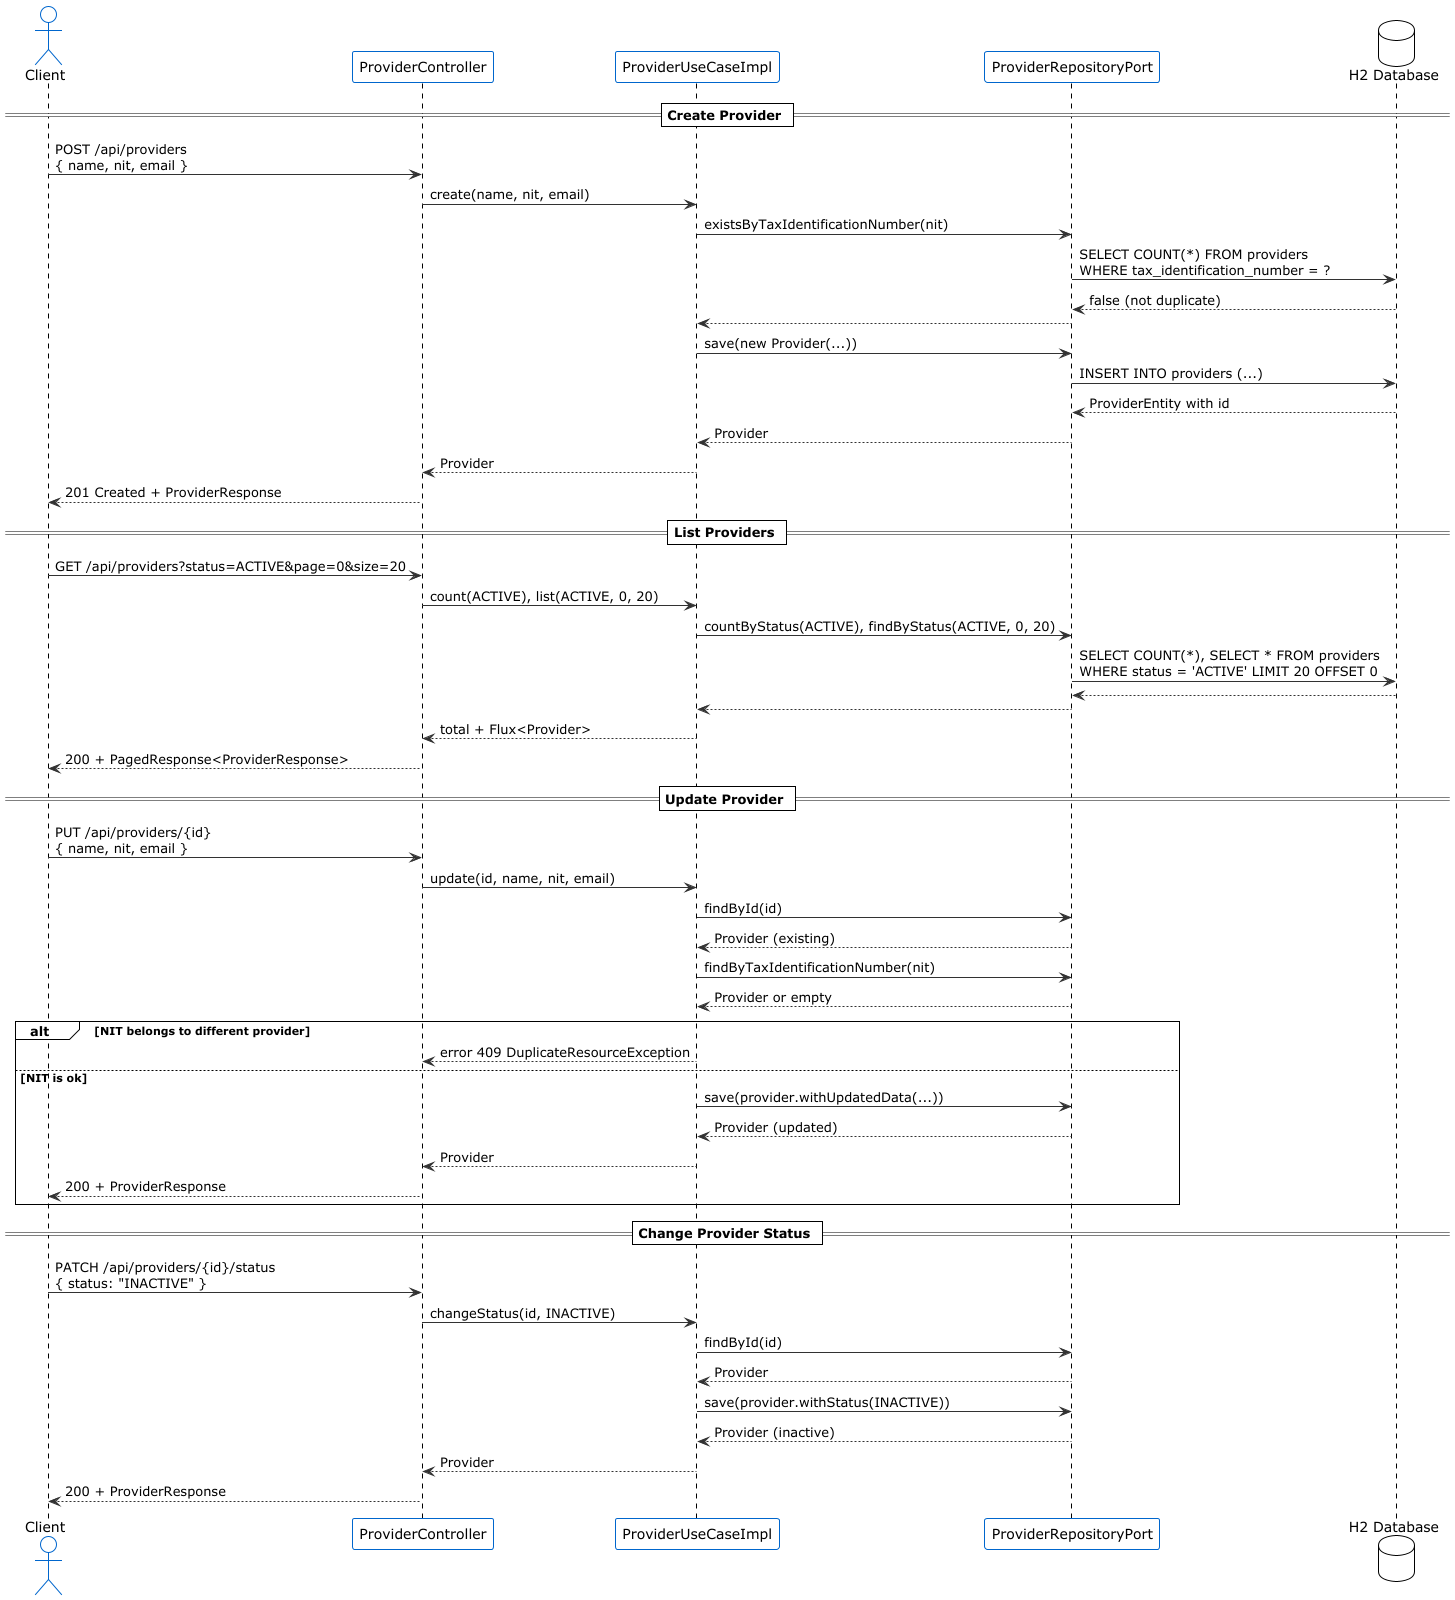

The diagram above was rendered by PlantUML. Its source (embedded in the PNG):
@startuml
!theme plain
skinparam backgroundColor transparent
skinparam actorBorderColor #0066cc
skinparam participantBorderColor #0066cc
skinparam arrowColor #333333

actor Client as CLIENT
participant "ProviderController" as CONTROLLER
participant "ProviderUseCaseImpl" as USECASE
participant "ProviderRepositoryPort" as REPO
database "H2 Database" as DB

== Create Provider ==
CLIENT -> CONTROLLER: POST /api/providers\n{ name, nit, email }
CONTROLLER -> USECASE: create(name, nit, email)
USECASE -> REPO: existsByTaxIdentificationNumber(nit)
REPO -> DB: SELECT COUNT(*) FROM providers\nWHERE tax_identification_number = ?
DB --> REPO: false (not duplicate)
REPO --> USECASE
USECASE -> REPO: save(new Provider(...))
REPO -> DB: INSERT INTO providers (...)
DB --> REPO: ProviderEntity with id
REPO --> USECASE: Provider
USECASE --> CONTROLLER: Provider
CONTROLLER --> CLIENT: 201 Created + ProviderResponse

== List Providers ==
CLIENT -> CONTROLLER: GET /api/providers?status=ACTIVE&page=0&size=20
CONTROLLER -> USECASE: count(ACTIVE), list(ACTIVE, 0, 20)
USECASE -> REPO: countByStatus(ACTIVE), findByStatus(ACTIVE, 0, 20)
REPO -> DB: SELECT COUNT(*), SELECT * FROM providers\nWHERE status = 'ACTIVE' LIMIT 20 OFFSET 0
DB --> REPO
REPO --> USECASE
USECASE --> CONTROLLER: total + Flux<Provider>
CONTROLLER --> CLIENT: 200 + PagedResponse<ProviderResponse>

== Update Provider ==
CLIENT -> CONTROLLER: PUT /api/providers/{id}\n{ name, nit, email }
CONTROLLER -> USECASE: update(id, name, nit, email)
USECASE -> REPO: findById(id)
REPO --> USECASE: Provider (existing)
USECASE -> REPO: findByTaxIdentificationNumber(nit)
REPO --> USECASE: Provider or empty
alt NIT belongs to different provider
  USECASE --> CONTROLLER: error 409 DuplicateResourceException
else NIT is ok
  USECASE -> REPO: save(provider.withUpdatedData(...))
  REPO --> USECASE: Provider (updated)
  USECASE --> CONTROLLER: Provider
  CONTROLLER --> CLIENT: 200 + ProviderResponse
end

== Change Provider Status ==
CLIENT -> CONTROLLER: PATCH /api/providers/{id}/status\n{ status: "INACTIVE" }
CONTROLLER -> USECASE: changeStatus(id, INACTIVE)
USECASE -> REPO: findById(id)
REPO --> USECASE: Provider
USECASE -> REPO: save(provider.withStatus(INACTIVE))
REPO --> USECASE: Provider (inactive)
USECASE --> CONTROLLER: Provider
CONTROLLER --> CLIENT: 200 + ProviderResponse

@enduml